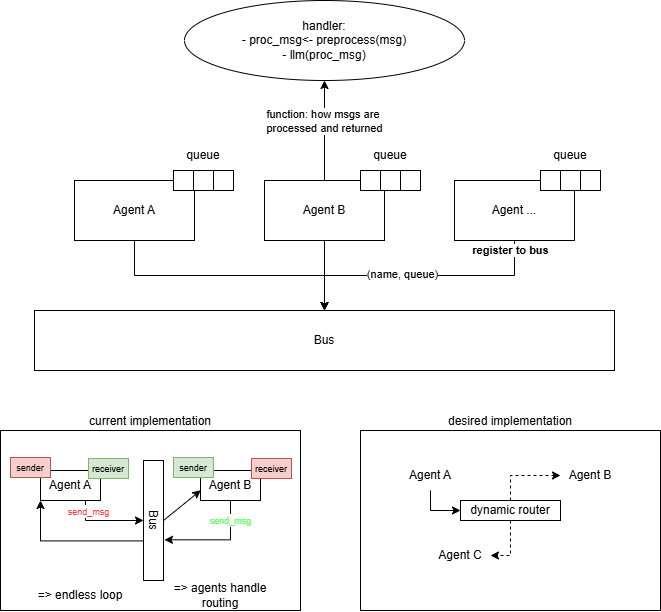

The diagram above was exported from draw.io. Its source (the exported page's mxGraphModel, read from the mxfile embedded in the PNG):
<mxGraphModel dx="1040" dy="645" grid="1" gridSize="10" guides="1" tooltips="1" connect="1" arrows="1" fold="1" page="1" pageScale="1" pageWidth="827" pageHeight="1169" math="0" shadow="0">
  <root>
    <mxCell id="0" />
    <mxCell id="1" parent="0" />
    <mxCell id="vdwwtFvCIrxCooRe47AT-79" style="edgeStyle=orthogonalEdgeStyle;rounded=0;orthogonalLoop=1;jettySize=auto;html=1;entryX=0.5;entryY=1;entryDx=0;entryDy=0;exitX=0.75;exitY=1;exitDx=0;exitDy=0;" edge="1" parent="1" source="vdwwtFvCIrxCooRe47AT-15" target="vdwwtFvCIrxCooRe47AT-75">
      <mxGeometry relative="1" as="geometry" />
    </mxCell>
    <mxCell id="vdwwtFvCIrxCooRe47AT-22" value="desired implementation" style="rounded=0;whiteSpace=wrap;html=1;fillColor=none;labelPosition=center;verticalLabelPosition=top;align=center;verticalAlign=bottom;" vertex="1" parent="1">
      <mxGeometry x="450" y="620" width="300" height="180" as="geometry" />
    </mxCell>
    <mxCell id="vdwwtFvCIrxCooRe47AT-21" value="current implementation" style="rounded=0;whiteSpace=wrap;html=1;fillColor=none;labelPosition=center;verticalLabelPosition=top;align=center;verticalAlign=bottom;" vertex="1" parent="1">
      <mxGeometry x="90" y="620" width="300" height="180" as="geometry" />
    </mxCell>
    <mxCell id="vdwwtFvCIrxCooRe47AT-5" value="Bus" style="rounded=0;whiteSpace=wrap;html=1;" vertex="1" parent="1">
      <mxGeometry x="124" y="500" width="580" height="60" as="geometry" />
    </mxCell>
    <mxCell id="vdwwtFvCIrxCooRe47AT-8" style="edgeStyle=orthogonalEdgeStyle;rounded=0;orthogonalLoop=1;jettySize=auto;html=1;entryX=0.5;entryY=0;entryDx=0;entryDy=0;" edge="1" parent="1" source="vdwwtFvCIrxCooRe47AT-6" target="vdwwtFvCIrxCooRe47AT-5">
      <mxGeometry relative="1" as="geometry" />
    </mxCell>
    <mxCell id="vdwwtFvCIrxCooRe47AT-6" value="Agent A" style="rounded=0;whiteSpace=wrap;html=1;" vertex="1" parent="1">
      <mxGeometry x="164" y="370" width="120" height="60" as="geometry" />
    </mxCell>
    <mxCell id="vdwwtFvCIrxCooRe47AT-7" value="Agent B" style="rounded=0;whiteSpace=wrap;html=1;" vertex="1" parent="1">
      <mxGeometry x="354" y="370" width="120" height="60" as="geometry" />
    </mxCell>
    <mxCell id="vdwwtFvCIrxCooRe47AT-9" style="edgeStyle=orthogonalEdgeStyle;rounded=0;orthogonalLoop=1;jettySize=auto;html=1;entryX=0.5;entryY=0;entryDx=0;entryDy=0;" edge="1" parent="1" source="vdwwtFvCIrxCooRe47AT-7" target="vdwwtFvCIrxCooRe47AT-5">
      <mxGeometry relative="1" as="geometry">
        <mxPoint x="370" y="480" as="targetPoint" />
      </mxGeometry>
    </mxCell>
    <mxCell id="vdwwtFvCIrxCooRe47AT-11" style="edgeStyle=orthogonalEdgeStyle;rounded=0;orthogonalLoop=1;jettySize=auto;html=1;" edge="1" parent="1" source="vdwwtFvCIrxCooRe47AT-10" target="vdwwtFvCIrxCooRe47AT-5">
      <mxGeometry relative="1" as="geometry" />
    </mxCell>
    <mxCell id="vdwwtFvCIrxCooRe47AT-12" value="(name, queue)" style="edgeLabel;html=1;align=center;verticalAlign=middle;resizable=0;points=[];" vertex="1" connectable="0" parent="vdwwtFvCIrxCooRe47AT-11">
      <mxGeometry x="0.2264" y="-1" relative="1" as="geometry">
        <mxPoint x="12" as="offset" />
      </mxGeometry>
    </mxCell>
    <mxCell id="vdwwtFvCIrxCooRe47AT-40" value="&lt;b&gt;register to bus&lt;/b&gt;" style="edgeLabel;html=1;align=center;verticalAlign=middle;resizable=0;points=[];" vertex="1" connectable="0" parent="vdwwtFvCIrxCooRe47AT-11">
      <mxGeometry x="-0.8718" relative="1" as="geometry">
        <mxPoint x="-4" y="-7" as="offset" />
      </mxGeometry>
    </mxCell>
    <mxCell id="vdwwtFvCIrxCooRe47AT-10" value="Agent ..." style="rounded=0;whiteSpace=wrap;html=1;" vertex="1" parent="1">
      <mxGeometry x="544" y="370" width="120" height="60" as="geometry" />
    </mxCell>
    <mxCell id="vdwwtFvCIrxCooRe47AT-14" style="edgeStyle=orthogonalEdgeStyle;rounded=0;orthogonalLoop=1;jettySize=auto;html=1;exitX=0.5;exitY=0;exitDx=0;exitDy=0;" edge="1" parent="1" source="vdwwtFvCIrxCooRe47AT-7" target="vdwwtFvCIrxCooRe47AT-13">
      <mxGeometry relative="1" as="geometry" />
    </mxCell>
    <mxCell id="vdwwtFvCIrxCooRe47AT-41" value="function: how msgs are&amp;nbsp;&lt;div&gt;processed and returned&lt;/div&gt;" style="edgeLabel;html=1;align=center;verticalAlign=middle;resizable=0;points=[];" vertex="1" connectable="0" parent="vdwwtFvCIrxCooRe47AT-14">
      <mxGeometry x="-0.1736" relative="1" as="geometry">
        <mxPoint y="-18" as="offset" />
      </mxGeometry>
    </mxCell>
    <mxCell id="vdwwtFvCIrxCooRe47AT-13" value="handler:&lt;div&gt;- proc_msg&amp;lt;- preprocess(msg)&lt;/div&gt;&lt;div&gt;- llm(proc_msg)&lt;/div&gt;" style="ellipse;whiteSpace=wrap;html=1;" vertex="1" parent="1">
      <mxGeometry x="274" y="190" width="280" height="80" as="geometry" />
    </mxCell>
    <mxCell id="vdwwtFvCIrxCooRe47AT-17" style="edgeStyle=orthogonalEdgeStyle;rounded=0;orthogonalLoop=1;jettySize=auto;html=1;entryX=0;entryY=1;entryDx=0;entryDy=0;exitX=0.67;exitY=1.004;exitDx=0;exitDy=0;exitPerimeter=0;" edge="1" parent="1" source="vdwwtFvCIrxCooRe47AT-75" target="vdwwtFvCIrxCooRe47AT-15">
      <mxGeometry relative="1" as="geometry">
        <mxPoint x="218" y="732.8000000000001" as="sourcePoint" />
        <mxPoint x="146.2" y="690" as="targetPoint" />
      </mxGeometry>
    </mxCell>
    <mxCell id="vdwwtFvCIrxCooRe47AT-19" value="&lt;font style=&quot;color: rgb(255, 51, 51); font-size: 9px;&quot;&gt;send_msg&lt;/font&gt;" style="edgeLabel;html=1;align=center;verticalAlign=middle;resizable=0;points=[];" vertex="1" connectable="0" parent="vdwwtFvCIrxCooRe47AT-17">
      <mxGeometry x="-0.2021" y="1" relative="1" as="geometry">
        <mxPoint x="2" y="-31" as="offset" />
      </mxGeometry>
    </mxCell>
    <mxCell id="vdwwtFvCIrxCooRe47AT-15" value="Agent A" style="text;html=1;align=center;verticalAlign=middle;whiteSpace=wrap;rounded=0;strokeColor=default;" vertex="1" parent="1">
      <mxGeometry x="130" y="660" width="60" height="30" as="geometry" />
    </mxCell>
    <mxCell id="vdwwtFvCIrxCooRe47AT-16" value="Agent B" style="text;html=1;align=center;verticalAlign=middle;whiteSpace=wrap;rounded=0;strokeColor=default;" vertex="1" parent="1">
      <mxGeometry x="290" y="660" width="60" height="30" as="geometry" />
    </mxCell>
    <mxCell id="vdwwtFvCIrxCooRe47AT-33" style="edgeStyle=orthogonalEdgeStyle;rounded=0;orthogonalLoop=1;jettySize=auto;html=1;entryX=0;entryY=0.5;entryDx=0;entryDy=0;" edge="1" parent="1" source="vdwwtFvCIrxCooRe47AT-25" target="vdwwtFvCIrxCooRe47AT-38">
      <mxGeometry relative="1" as="geometry" />
    </mxCell>
    <mxCell id="vdwwtFvCIrxCooRe47AT-25" value="Agent A" style="text;html=1;align=center;verticalAlign=middle;whiteSpace=wrap;rounded=0;" vertex="1" parent="1">
      <mxGeometry x="490" y="650" width="60" height="30" as="geometry" />
    </mxCell>
    <mxCell id="vdwwtFvCIrxCooRe47AT-31" value="Agent C" style="text;html=1;align=center;verticalAlign=middle;whiteSpace=wrap;rounded=0;" vertex="1" parent="1">
      <mxGeometry x="520" y="730" width="60" height="30" as="geometry" />
    </mxCell>
    <mxCell id="vdwwtFvCIrxCooRe47AT-36" value="=&amp;gt; agents handle routing" style="text;html=1;align=center;verticalAlign=middle;whiteSpace=wrap;rounded=0;" vertex="1" parent="1">
      <mxGeometry x="250" y="770" width="120" height="30" as="geometry" />
    </mxCell>
    <mxCell id="vdwwtFvCIrxCooRe47AT-27" value="Agent B" style="text;html=1;align=center;verticalAlign=middle;whiteSpace=wrap;rounded=0;" vertex="1" parent="1">
      <mxGeometry x="650" y="650" width="60" height="30" as="geometry" />
    </mxCell>
    <mxCell id="vdwwtFvCIrxCooRe47AT-37" value="=&amp;gt; endless loop" style="text;html=1;align=center;verticalAlign=middle;whiteSpace=wrap;rounded=0;" vertex="1" parent="1">
      <mxGeometry x="110" y="770" width="120" height="30" as="geometry" />
    </mxCell>
    <mxCell id="vdwwtFvCIrxCooRe47AT-51" style="edgeStyle=orthogonalEdgeStyle;rounded=0;orthogonalLoop=1;jettySize=auto;html=1;entryX=1;entryY=0.5;entryDx=0;entryDy=0;dashed=1;" edge="1" parent="1" source="vdwwtFvCIrxCooRe47AT-38" target="vdwwtFvCIrxCooRe47AT-31">
      <mxGeometry relative="1" as="geometry" />
    </mxCell>
    <mxCell id="vdwwtFvCIrxCooRe47AT-52" style="edgeStyle=orthogonalEdgeStyle;rounded=0;orthogonalLoop=1;jettySize=auto;html=1;entryX=0;entryY=0.5;entryDx=0;entryDy=0;dashed=1;" edge="1" parent="1" source="vdwwtFvCIrxCooRe47AT-38" target="vdwwtFvCIrxCooRe47AT-27">
      <mxGeometry relative="1" as="geometry" />
    </mxCell>
    <mxCell id="vdwwtFvCIrxCooRe47AT-38" value="dynamic router" style="rounded=0;whiteSpace=wrap;html=1;" vertex="1" parent="1">
      <mxGeometry x="550" y="690" width="100" height="20" as="geometry" />
    </mxCell>
    <mxCell id="vdwwtFvCIrxCooRe47AT-47" value="&lt;font style=&quot;font-size: 9px;&quot;&gt;sender&lt;/font&gt;" style="rounded=0;whiteSpace=wrap;html=1;fillColor=#d5e8d4;strokeColor=#82b366;" vertex="1" parent="1">
      <mxGeometry x="263" y="647" width="40" height="20" as="geometry" />
    </mxCell>
    <mxCell id="vdwwtFvCIrxCooRe47AT-48" value="&lt;font style=&quot;font-size: 9px;&quot;&gt;receiver&lt;/font&gt;" style="rounded=0;whiteSpace=wrap;html=1;fillColor=#f8cecc;strokeColor=#b85450;" vertex="1" parent="1">
      <mxGeometry x="341" y="648" width="40" height="20" as="geometry" />
    </mxCell>
    <mxCell id="vdwwtFvCIrxCooRe47AT-42" value="&lt;font style=&quot;font-size: 9px;&quot;&gt;sender&lt;/font&gt;" style="rounded=0;whiteSpace=wrap;html=1;fillColor=#f8cecc;strokeColor=#b85450;" vertex="1" parent="1">
      <mxGeometry x="100" y="647" width="40" height="20" as="geometry" />
    </mxCell>
    <mxCell id="vdwwtFvCIrxCooRe47AT-43" value="&lt;font style=&quot;font-size: 9px;&quot;&gt;receiver&lt;/font&gt;" style="rounded=0;whiteSpace=wrap;html=1;fillColor=#d5e8d4;strokeColor=#82b366;" vertex="1" parent="1">
      <mxGeometry x="178" y="648" width="40" height="20" as="geometry" />
    </mxCell>
    <mxCell id="vdwwtFvCIrxCooRe47AT-59" value="" style="group" vertex="1" connectable="0" parent="1">
      <mxGeometry x="630" y="330" width="60" height="50" as="geometry" />
    </mxCell>
    <mxCell id="vdwwtFvCIrxCooRe47AT-57" value="" style="group" vertex="1" connectable="0" parent="vdwwtFvCIrxCooRe47AT-59">
      <mxGeometry y="30" width="60" height="20" as="geometry" />
    </mxCell>
    <mxCell id="vdwwtFvCIrxCooRe47AT-54" value="" style="rounded=0;whiteSpace=wrap;html=1;" vertex="1" parent="vdwwtFvCIrxCooRe47AT-57">
      <mxGeometry width="20" height="20" as="geometry" />
    </mxCell>
    <mxCell id="vdwwtFvCIrxCooRe47AT-55" value="" style="rounded=0;whiteSpace=wrap;html=1;" vertex="1" parent="vdwwtFvCIrxCooRe47AT-57">
      <mxGeometry x="20" width="20" height="20" as="geometry" />
    </mxCell>
    <mxCell id="vdwwtFvCIrxCooRe47AT-56" value="" style="rounded=0;whiteSpace=wrap;html=1;" vertex="1" parent="vdwwtFvCIrxCooRe47AT-57">
      <mxGeometry x="40" width="20" height="20" as="geometry" />
    </mxCell>
    <mxCell id="vdwwtFvCIrxCooRe47AT-58" value="queue" style="text;html=1;align=center;verticalAlign=middle;whiteSpace=wrap;rounded=0;" vertex="1" parent="vdwwtFvCIrxCooRe47AT-59">
      <mxGeometry width="60" height="30" as="geometry" />
    </mxCell>
    <mxCell id="vdwwtFvCIrxCooRe47AT-63" value="" style="group" vertex="1" connectable="0" parent="1">
      <mxGeometry x="450" y="330" width="60" height="50" as="geometry" />
    </mxCell>
    <mxCell id="vdwwtFvCIrxCooRe47AT-64" value="" style="group" vertex="1" connectable="0" parent="vdwwtFvCIrxCooRe47AT-63">
      <mxGeometry y="30" width="60" height="20" as="geometry" />
    </mxCell>
    <mxCell id="vdwwtFvCIrxCooRe47AT-65" value="" style="rounded=0;whiteSpace=wrap;html=1;" vertex="1" parent="vdwwtFvCIrxCooRe47AT-64">
      <mxGeometry width="20" height="20" as="geometry" />
    </mxCell>
    <mxCell id="vdwwtFvCIrxCooRe47AT-66" value="" style="rounded=0;whiteSpace=wrap;html=1;" vertex="1" parent="vdwwtFvCIrxCooRe47AT-64">
      <mxGeometry x="20" width="20" height="20" as="geometry" />
    </mxCell>
    <mxCell id="vdwwtFvCIrxCooRe47AT-67" value="" style="rounded=0;whiteSpace=wrap;html=1;" vertex="1" parent="vdwwtFvCIrxCooRe47AT-64">
      <mxGeometry x="40" width="20" height="20" as="geometry" />
    </mxCell>
    <mxCell id="vdwwtFvCIrxCooRe47AT-68" value="queue" style="text;html=1;align=center;verticalAlign=middle;whiteSpace=wrap;rounded=0;" vertex="1" parent="vdwwtFvCIrxCooRe47AT-63">
      <mxGeometry width="60" height="30" as="geometry" />
    </mxCell>
    <mxCell id="vdwwtFvCIrxCooRe47AT-69" value="" style="group" vertex="1" connectable="0" parent="1">
      <mxGeometry x="263" y="330" width="60" height="50" as="geometry" />
    </mxCell>
    <mxCell id="vdwwtFvCIrxCooRe47AT-70" value="" style="group" vertex="1" connectable="0" parent="vdwwtFvCIrxCooRe47AT-69">
      <mxGeometry y="30" width="60" height="20" as="geometry" />
    </mxCell>
    <mxCell id="vdwwtFvCIrxCooRe47AT-71" value="" style="rounded=0;whiteSpace=wrap;html=1;" vertex="1" parent="vdwwtFvCIrxCooRe47AT-70">
      <mxGeometry width="20" height="20" as="geometry" />
    </mxCell>
    <mxCell id="vdwwtFvCIrxCooRe47AT-72" value="" style="rounded=0;whiteSpace=wrap;html=1;" vertex="1" parent="vdwwtFvCIrxCooRe47AT-70">
      <mxGeometry x="20" width="20" height="20" as="geometry" />
    </mxCell>
    <mxCell id="vdwwtFvCIrxCooRe47AT-73" value="" style="rounded=0;whiteSpace=wrap;html=1;" vertex="1" parent="vdwwtFvCIrxCooRe47AT-70">
      <mxGeometry x="40" width="20" height="20" as="geometry" />
    </mxCell>
    <mxCell id="vdwwtFvCIrxCooRe47AT-74" value="queue" style="text;html=1;align=center;verticalAlign=middle;whiteSpace=wrap;rounded=0;" vertex="1" parent="vdwwtFvCIrxCooRe47AT-69">
      <mxGeometry width="60" height="30" as="geometry" />
    </mxCell>
    <mxCell id="vdwwtFvCIrxCooRe47AT-77" style="edgeStyle=orthogonalEdgeStyle;rounded=0;orthogonalLoop=1;jettySize=auto;html=1;exitX=0.5;exitY=1;exitDx=0;exitDy=0;entryX=0.661;entryY=-0.049;entryDx=0;entryDy=0;entryPerimeter=0;" edge="1" parent="1" source="vdwwtFvCIrxCooRe47AT-16" target="vdwwtFvCIrxCooRe47AT-75">
      <mxGeometry relative="1" as="geometry" />
    </mxCell>
    <mxCell id="vdwwtFvCIrxCooRe47AT-75" value="Bus" style="rounded=0;whiteSpace=wrap;html=1;rotation=90;" vertex="1" parent="1">
      <mxGeometry x="183" y="700" width="120" height="20" as="geometry" />
    </mxCell>
    <mxCell id="vdwwtFvCIrxCooRe47AT-78" style="rounded=0;orthogonalLoop=1;jettySize=auto;html=1;entryX=0.004;entryY=0.661;entryDx=0;entryDy=0;exitX=0.5;exitY=0;exitDx=0;exitDy=0;entryPerimeter=0;" edge="1" parent="1" source="vdwwtFvCIrxCooRe47AT-75" target="vdwwtFvCIrxCooRe47AT-16">
      <mxGeometry relative="1" as="geometry" />
    </mxCell>
    <mxCell id="vdwwtFvCIrxCooRe47AT-20" value="&lt;font style=&quot;color: rgb(102, 255, 102); font-size: 9px;&quot;&gt;send_msg&lt;/font&gt;" style="edgeLabel;html=1;align=center;verticalAlign=middle;resizable=0;points=[];" vertex="1" connectable="0" parent="1">
      <mxGeometry x="320" y="710" as="geometry" />
    </mxCell>
  </root>
</mxGraphModel>